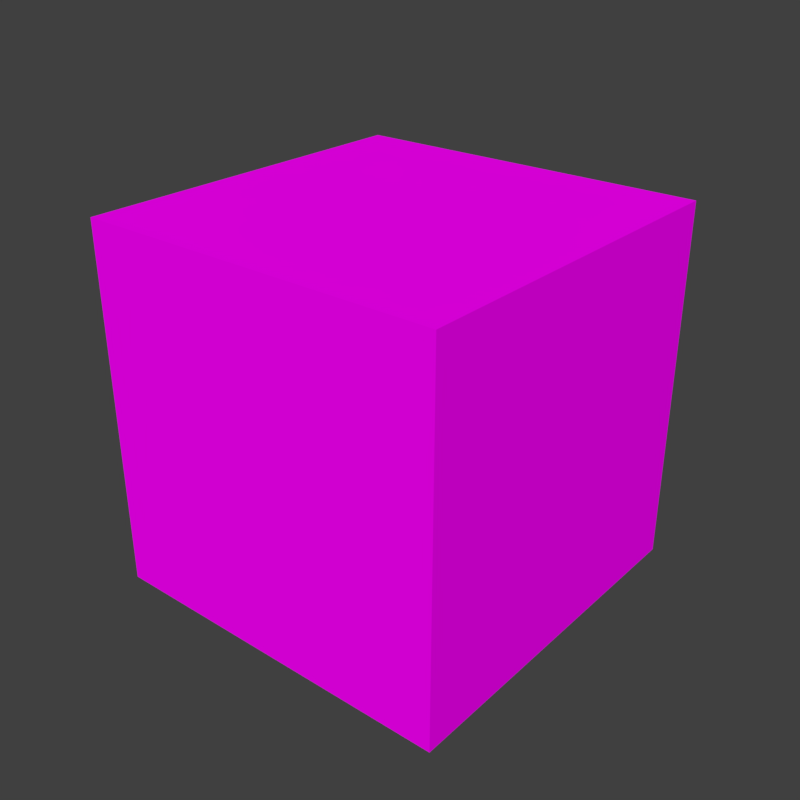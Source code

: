 # Source: Cell.blend  (saved by Blender 2.79.0; exported with 4.5.12 LTS)
import bpy
from mathutils import Matrix  # noqa: F401  (used for matrix-valued properties, if any)

bpy.ops.wm.read_factory_settings(use_empty=True)
scene = bpy.context.scene
scene.name = 'Scene'

# ---- collections
col_collection_1 = bpy.data.collections.new('Collection 1'); scene.collection.children.link(col_collection_1)

# ---- images (referenced by path relative to the original .blend; pixels are not part of the script)
import os
ASSET_DIR = os.environ.get("B2B_ASSET_DIR", "")  # directory of the original .blend (textures are referenced by path, not embedded)
HERE = os.path.dirname(os.path.abspath(__file__))  # packed textures are extracted next to this script under _unpacked/

def load_image(name, relpath, width, height, colorspace="sRGB"):
    """Load a texture the original file referenced (path relative to the .blend, or extracted next to this script)."""
    p = next((c for c in (os.path.join(HERE, relpath), os.path.join(ASSET_DIR, relpath)) if relpath and os.path.exists(c)), "")
    if p:
        img = bpy.data.images.load(p, check_existing=True)
        img.name = name
    else:  # same state as the original file: an image datablock whose file is absent (Cycles renders it pink)
        img = bpy.data.images.new(name, width, height)
        img.source = "FILE"
        img.filepath = "//" + (relpath or name)
    img.colorspace_settings.name = colorspace
    return img
img_tex_piece = load_image('Tex.Piece', 'Tex.Piece.png', 1024, 1024, 'sRGB')

# ---- materials (node trees are filled in below, after node groups)
mat_mat_piece = bpy.data.materials.new('Mat.Piece')
mat_mat_piece.alpha_threshold = 0.0
mat_mat_piece.roughness = 0.5

# ---- material node trees
mat_mat_piece.use_nodes = True; mat_mat_piece.node_tree.nodes.clear()
_N = mat_mat_piece.node_tree.nodes; _L = mat_mat_piece.node_tree.links
n0 = _N.new('ShaderNodeOutputMaterial'); n0.name = 'Material Output'; n0.location = (300, 300)
n1 = _N.new('ShaderNodeBsdfDiffuse'); n1.name = 'Diffuse BSDF'; n1.location = (10, 300)
n2 = _N.new('ShaderNodeTexImage'); n2.name = 'Image Texture'; n2.location = (-180, 300)
n2.width = 140
n2.image = img_tex_piece
_L.new(n1.outputs[0], n0.inputs[0])
_L.new(n2.outputs[0], n1.inputs[0])
n0.is_active_output = True

# ---- world
world_world = bpy.data.worlds.new('World'); scene.world = world_world
world_world.color = (0.05088, 0.05088, 0.05088)
world_world.use_sun_shadow = False
world_world.sun_shadow_jitter_overblur = 0.0
world_world.cycles.sampling_method = 'MANUAL'

# ---- meshes
me_cube = bpy.data.meshes.new('Cube')
me_cube.from_pydata([(0.5, 0.004934, -0.5), (0.5, 1.005, -0.5), (0.5, 0.004934, 0.5), (0.5, 1.005, 0.5), (-0.5, 0.004934, -0.5), (-0.5, 1.005, -0.5), (-0.5, 0.004934, 0.5), (-0.5, 1.005, 0.5)], [], [(0, 1, 3, 2), (2, 3, 7, 6), (6, 7, 5, 4), (4, 5, 1, 0), (2, 6, 4, 0), (7, 3, 1, 5)])
_uv = me_cube.uv_layers.new(name='UVMap')
_uv.uv.foreach_set('vector', [0.75, 0.75, 0.5, 0.75, 0.5, 0.5, 0.75, 0.5, 0.5, 0.25, 0.5, 0.5, 0.25, 0.5, 0.25, 0.25, 8.667e-05, 0.5, 0.25, 0.5, 0.25, 0.75, 8.659e-05, 0.75, 0.25, 0.9999, 0.25, 0.75, 0.5, 0.75, 0.5, 0.9999, 0.5, 0.25, 0.25, 0.25, 0.25, 8.659e-05, 0.5, 8.659e-05, 0.25, 0.5, 0.5, 0.5, 0.5, 0.75, 0.25, 0.75])
me_cube.materials.append(mat_mat_piece)
me_cube.use_remesh_preserve_volume = False
me_cube.use_remesh_preserve_attributes = False
me_cube.use_mirror_vertex_groups = False
me_cube.update()

# ---- objects
ob_cell = bpy.data.objects.new('Cell', me_cube)

# ---- transforms, parenting, visibility, modifiers, constraints
ob_cell.location = (0.0, 0.0, 0.0)
ob_cell.lineart.crease_threshold = 0.0

# ---- collection membership
col_collection_1.objects.link(ob_cell)

# ---- scene / render settings (as saved in the file)
scene.frame_start = 1; scene.frame_end = 250; scene.frame_set(1)
scene.render.engine = 'CYCLES'
scene.render.resolution_x = 1000
scene.render.resolution_y = 1000
scene.render.resolution_percentage = 50
scene.render.dither_intensity = 0.0
scene.cycles.use_denoising = False
scene.cycles.samples = 128
scene.cycles.sampling_pattern = 'TABULATED_SOBOL'
scene.cycles.use_adaptive_sampling = False
scene.cycles.use_light_tree = False
scene.cycles.blur_glossy = 0.0
scene.cycles.sample_clamp_indirect = 0.0
scene.view_settings.view_transform = 'Standard'
bpy.context.view_layer.update()

# ---- added for rendering (the .blend has no active camera and no usable light): camera, sun
cam_auto = bpy.data.cameras.new('AutoCamera')
cam_auto.lens = 50.0
cam_auto.sensor_width = 36.0
cam_auto.clip_end = 1000.0
ob_auto_camera = bpy.data.objects.new('AutoCamera', cam_auto)
scene.collection.objects.link(ob_auto_camera)
ob_auto_camera.location = (1.60254, -1.41811, 1.28203)
ob_auto_camera.rotation_euler = (1.09748, -7.21219e-08, 0.694738)
scene.camera = ob_auto_camera
light_auto_sun = bpy.data.lights.new('AutoSun', 'SUN')
light_auto_sun.energy = 3.0
light_auto_sun.angle = 0.0523599
ob_auto_sun = bpy.data.objects.new('AutoSun', light_auto_sun)
scene.collection.objects.link(ob_auto_sun)
ob_auto_sun.rotation_euler = (0.872665, 0.174533, 0.523599)
bpy.context.view_layer.update()
